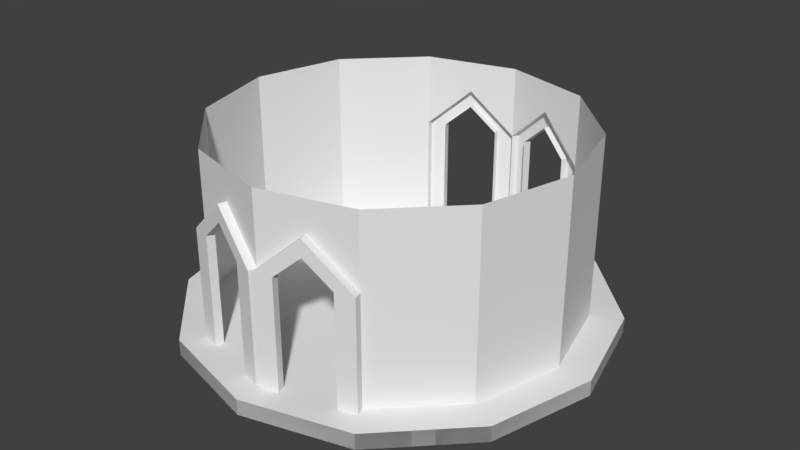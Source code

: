 # Source: towerfloor.blend  (saved by Blender 2.79.0; exported with 4.5.12 LTS)
import bpy
from mathutils import Matrix  # noqa: F401  (used for matrix-valued properties, if any)

bpy.ops.wm.read_factory_settings(use_empty=True)
scene = bpy.context.scene
scene.name = 'Scene'

# ---- collections
col_collection_1 = bpy.data.collections.new('Collection 1'); scene.collection.children.link(col_collection_1)

# ---- materials (node trees are filled in below, after node groups)
mat_material = bpy.data.materials.new('Material')
mat_material.alpha_threshold = 0.0
mat_material.use_transparent_shadow = False
mat_material.roughness = 0.5
mat_material.line_color = (0.0, 0.0, 0.0, 1.0)

# ---- material node trees

# ---- world
world_world = bpy.data.worlds.new('World'); scene.world = world_world
world_world.color = (0.05088, 0.05088, 0.05088)
world_world.use_sun_shadow = False
world_world.sun_shadow_jitter_overblur = 0.0
world_world.cycles.sampling_method = 'MANUAL'

# ---- meshes
me_cube = bpy.data.meshes.new('Cube')
me_cube.from_pydata([(3.729, 2.384e-07, -1.895), (3.729, 2.384e-07, 1.895), (3.229, -1.864, -1.895), (3.229, -1.864, 1.895), (1.864, -3.229, -1.895), (1.864, -3.229, 1.895), (7.153e-07, -3.729, -1.895), (7.153e-07, -3.729, 1.895), (1.485, -3.331, -1.895), (0.3795, -3.627, -1.895), (1.485, -3.331, 0.4053), (0.3795, -3.627, 0.4053), (0.9322, -3.479, 0.9053), (7.153e-07, -3.729, 0.4053), (0.9322, -3.479, 1.258), (1.864, -3.229, 0.4), (1.864, -3.229, 0.4), (1.864, -3.229, -1.895), (0.3795, -3.627, -1.895), (7.153e-07, -3.729, -1.895), (7.153e-07, -3.729, 0.4053), (1.485, -3.331, -1.895), (1.485, -3.331, 0.4053), (0.9322, -3.479, 0.9053), (0.3795, -3.627, 0.4053), (0.9322, -3.479, 1.258), (1.909, -3.395, 0.4), (1.909, -3.395, -1.895), (0.4238, -3.793, -1.895), (0.04436, -3.894, -1.895), (0.04436, -3.894, 0.4053), (1.529, -3.497, -1.895), (1.529, -3.497, 0.4053), (0.9766, -3.645, 0.9053), (0.4238, -3.793, 0.4053), (0.9766, -3.645, 1.258), (1.013e-07, 4.4, -2.222), (1.013e-07, 4.4, -1.895), (2.2, 3.811, -2.222), (2.2, 3.811, -1.895), (3.811, 2.2, -2.222), (3.811, 2.2, -1.895), (4.4, 2.805e-07, -2.222), (4.4, 2.805e-07, -1.895), (3.811, -2.2, -2.222), (3.811, -2.2, -1.895), (2.2, -3.811, -2.222), (2.2, -3.811, -1.895), (7.657e-07, -4.4, -2.222), (7.657e-07, -4.4, -1.895), (-2.2, -3.811, -2.222), (-2.2, -3.811, -1.895), (-3.811, -2.2, -2.222), (-3.811, -2.2, -1.895), (-4.4, -1.573e-06, -2.222), (-4.4, -1.573e-06, -1.895), (-3.811, 2.2, -2.222), (-3.811, 2.2, -1.895), (-2.2, 3.811, -2.222), (-2.2, 3.811, -1.895), (1.024e-07, 4.052, -2.222), (2.026, 3.509, -2.222), (3.509, 2.026, -2.222), (4.052, 2.297e-07, -2.222), (3.509, -2.026, -2.222), (2.026, -3.509, -2.222), (7.142e-07, -4.052, -2.222), (-2.026, -3.509, -2.222), (-3.509, -2.026, -2.222), (-4.052, -1.477e-06, -2.222), (-3.509, 2.026, -2.222), (-2.026, 3.509, -2.222), (9.751e-08, 3.962, -2.405), (1.981, 3.431, -2.405), (3.431, 1.981, -2.405), (3.962, 2.167e-07, -2.405), (3.431, -1.981, -2.405), (1.981, -3.431, -2.405), (6.957e-07, -3.962, -2.405), (-1.981, -3.431, -2.405), (-3.431, -1.981, -2.405), (-3.962, -1.452e-06, -2.405), (-3.431, 1.981, -2.405), (-1.981, 3.431, -2.405), (0.0, 0.0, -1.895)], [(19, 84)], [(0, 1, 3, 2), (2, 3, 5, 15, 4), (10, 8, 21, 22), (6, 9, 18, 19), (8, 4, 17, 21), (15, 14, 25, 16), (13, 14, 7), (5, 7, 14), (15, 5, 14), (24, 23, 33, 34), (19, 18, 28, 29), (16, 25, 35, 26), (23, 22, 32, 33), (12, 10, 22, 23), (14, 13, 20, 25), (11, 12, 23, 24), (4, 15, 16, 17), (9, 11, 24, 18), (33, 35, 30, 34), (32, 26, 35, 33), (27, 26, 32, 31), (29, 28, 34, 30), (20, 19, 29, 30), (18, 24, 34, 28), (21, 17, 27, 31), (25, 20, 30, 35), (17, 16, 26, 27), (22, 21, 31, 32), (36, 37, 39, 38), (38, 39, 41, 40), (40, 41, 43, 42), (42, 43, 45, 44), (44, 45, 47, 46), (46, 47, 49, 48), (48, 49, 51, 50), (50, 51, 53, 52), (52, 53, 55, 54), (54, 55, 57, 56), (56, 57, 59, 58), (58, 59, 37, 36), (52, 54, 69, 68), (66, 67, 79, 78), (50, 52, 68, 67), (48, 50, 67, 66), (46, 48, 66, 65), (44, 46, 65, 64), (42, 44, 64, 63), (58, 36, 60, 71), (36, 38, 61, 60), (40, 42, 63, 62), (56, 58, 71, 70), (38, 40, 62, 61), (54, 56, 70, 69), (72, 73, 74, 75, 76, 77, 78, 79, 80, 81, 82, 83), (63, 64, 76, 75), (70, 71, 83, 82), (60, 61, 73, 72), (67, 68, 80, 79), (64, 65, 77, 76), (71, 60, 72, 83), (61, 62, 74, 73), (68, 69, 81, 80), (65, 66, 78, 77), (62, 63, 75, 74), (69, 70, 82, 81), (84, 6, 0), (43, 0, 6, 49, 47, 45)])
me_cube.materials.append(mat_material)
me_cube.use_remesh_preserve_volume = False
me_cube.use_remesh_preserve_attributes = False
me_cube.use_mirror_vertex_groups = False
me_cube.update()

# ---- objects
ob_cube = bpy.data.objects.new('Cube', me_cube)

# ---- transforms, parenting, visibility, modifiers, constraints
ob_cube.location = (0.0, 0.0, 0.0)
ob_cube.lock_rotations_4d = False
ob_cube.empty_display_type = 'ARROWS'
ob_cube.lineart.crease_threshold = 0.0
_m = ob_cube.modifiers.new('Mirror', 'MIRROR')
_m.use_axis = (True, True, False)

# ---- collection membership
col_collection_1.objects.link(ob_cube)

# ---- scene / render settings (as saved in the file)
scene.frame_start = 1; scene.frame_end = 250; scene.frame_set(1)
scene.render.engine = 'BLENDER_EEVEE_NEXT'
scene.render.resolution_percentage = 50
scene.render.dither_intensity = 0.0
scene.cycles.use_denoising = False
scene.cycles.samples = 128
scene.cycles.sampling_pattern = 'TABULATED_SOBOL'
scene.cycles.use_adaptive_sampling = False
scene.cycles.use_light_tree = False
scene.cycles.blur_glossy = 0.0
scene.cycles.sample_clamp_indirect = 0.0
scene.view_settings.view_transform = 'Standard'
bpy.context.view_layer.update()

# ---- added for rendering (the .blend has no active camera and no usable light): camera, sun
cam_auto = bpy.data.cameras.new('AutoCamera')
cam_auto.lens = 50.0
cam_auto.sensor_width = 36.0
cam_auto.clip_end = 1000.0
ob_auto_camera = bpy.data.objects.new('AutoCamera', cam_auto)
scene.collection.objects.link(ob_auto_camera)
ob_auto_camera.location = (12.1825, -14.619, 9.49061)
ob_auto_camera.rotation_euler = (1.09748, -7.21219e-08, 0.694738)
scene.camera = ob_auto_camera
light_auto_sun = bpy.data.lights.new('AutoSun', 'SUN')
light_auto_sun.energy = 3.0
light_auto_sun.angle = 0.0523599
ob_auto_sun = bpy.data.objects.new('AutoSun', light_auto_sun)
scene.collection.objects.link(ob_auto_sun)
ob_auto_sun.rotation_euler = (0.872665, 0.174533, 0.523599)
bpy.context.view_layer.update()
